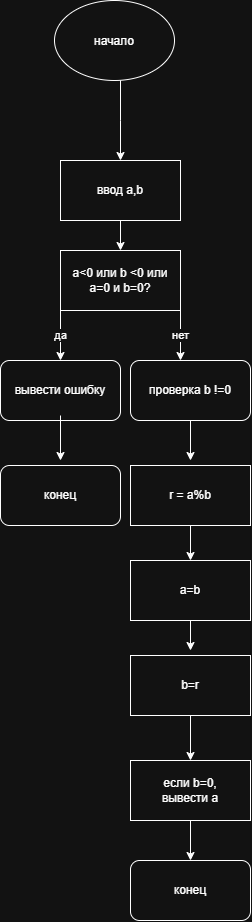

The diagram above was exported from draw.io. Its source (the exported page's mxGraphModel, read from the mxfile embedded in the PNG):
<mxGraphModel dx="1776" dy="1048" grid="1" gridSize="10" guides="1" tooltips="1" connect="1" arrows="1" fold="1" page="1" pageScale="1" pageWidth="827" pageHeight="1169" math="0" shadow="0">
  <root>
    <mxCell id="0" />
    <mxCell id="1" parent="0" />
    <mxCell id="medpt9OFCnz8UCKeBhOK-1" parent="1" style="ellipse;whiteSpace=wrap;html=1;shapeInside=1;" value="начало" vertex="1">
      <mxGeometry height="80" width="120" x="354" y="120" as="geometry" />
    </mxCell>
    <mxCell id="medpt9OFCnz8UCKeBhOK-2" edge="1" parent="1" style="endArrow=classic;html=1;rounded=0;defaultLabelBackgroundColor=page;" value="">
      <mxGeometry height="50" relative="1" width="50" as="geometry">
        <Array as="points">
          <mxPoint x="420" y="240" />
        </Array>
        <mxPoint x="420" y="200" as="sourcePoint" />
        <mxPoint x="420" y="280" as="targetPoint" />
      </mxGeometry>
    </mxCell>
    <mxCell id="medpt9OFCnz8UCKeBhOK-3" parent="1" style="rounded=0;whiteSpace=wrap;html=1;" value="ввод a,b" vertex="1">
      <mxGeometry height="60" width="120" x="360" y="280" as="geometry" />
    </mxCell>
    <mxCell id="medpt9OFCnz8UCKeBhOK-4" edge="1" parent="1" source="medpt9OFCnz8UCKeBhOK-3" style="endArrow=classic;html=1;rounded=0;defaultLabelBackgroundColor=page;exitX=0.5;exitY=1;exitDx=0;exitDy=0;" value="">
      <mxGeometry height="50" relative="1" width="50" as="geometry">
        <mxPoint x="420" y="400" as="sourcePoint" />
        <mxPoint x="420" y="370" as="targetPoint" />
      </mxGeometry>
    </mxCell>
    <mxCell id="medpt9OFCnz8UCKeBhOK-5" parent="1" style="rounded=0;whiteSpace=wrap;html=1;" value="a&amp;lt;0 или b &amp;lt;0 или a=0 и b=0?" vertex="1">
      <mxGeometry height="60" width="120" x="360" y="370" as="geometry" />
    </mxCell>
    <mxCell id="medpt9OFCnz8UCKeBhOK-6" edge="1" parent="1" source="medpt9OFCnz8UCKeBhOK-5" style="endArrow=classic;html=1;rounded=0;defaultLabelBackgroundColor=page;exitX=0;exitY=1;exitDx=0;exitDy=0;" value="да">
      <mxGeometry height="50" relative="1" width="50" as="geometry">
        <mxPoint x="350" y="520" as="sourcePoint" />
        <mxPoint x="360" y="480" as="targetPoint" />
      </mxGeometry>
    </mxCell>
    <mxCell id="medpt9OFCnz8UCKeBhOK-7" edge="1" parent="1" style="endArrow=classic;html=1;rounded=0;defaultLabelBackgroundColor=page;" value="нет">
      <mxGeometry height="50" relative="1" width="50" as="geometry">
        <mxPoint x="480" y="430" as="sourcePoint" />
        <mxPoint x="480" y="480" as="targetPoint" />
      </mxGeometry>
    </mxCell>
    <mxCell id="medpt9OFCnz8UCKeBhOK-8" parent="1" style="rounded=1;whiteSpace=wrap;html=1;roundedPerimeter=1;" value="вывести ошибку" vertex="1">
      <mxGeometry height="60" width="120" x="300" y="480" as="geometry" />
    </mxCell>
    <mxCell id="medpt9OFCnz8UCKeBhOK-9" parent="1" style="rounded=1;whiteSpace=wrap;html=1;roundedPerimeter=1;" value="проверка b !=0" vertex="1">
      <mxGeometry height="60" width="120" x="430" y="480" as="geometry" />
    </mxCell>
    <mxCell id="medpt9OFCnz8UCKeBhOK-10" edge="1" parent="1" style="endArrow=classic;html=1;rounded=0;defaultLabelBackgroundColor=page;exitX=0.5;exitY=1;exitDx=0;exitDy=0;" value="">
      <mxGeometry height="50" relative="1" width="50" as="geometry">
        <mxPoint x="360" y="535" as="sourcePoint" />
        <mxPoint x="360" y="580" as="targetPoint" />
      </mxGeometry>
    </mxCell>
    <mxCell id="medpt9OFCnz8UCKeBhOK-11" edge="1" parent="1" source="medpt9OFCnz8UCKeBhOK-9" style="endArrow=classic;html=1;rounded=0;defaultLabelBackgroundColor=page;exitX=0.5;exitY=1;exitDx=0;exitDy=0;" value="">
      <mxGeometry height="50" relative="1" width="50" as="geometry">
        <mxPoint x="470" y="590" as="sourcePoint" />
        <mxPoint x="490" y="580" as="targetPoint" />
      </mxGeometry>
    </mxCell>
    <mxCell id="medpt9OFCnz8UCKeBhOK-12" parent="1" style="rounded=1;whiteSpace=wrap;html=1;roundedPerimeter=1;" value="конец" vertex="1">
      <mxGeometry height="60" width="120" x="300" y="585" as="geometry" />
    </mxCell>
    <mxCell id="medpt9OFCnz8UCKeBhOK-13" parent="1" style="rounded=0;whiteSpace=wrap;html=1;" value="r = a%b" vertex="1">
      <mxGeometry height="60" width="120" x="430" y="585" as="geometry" />
    </mxCell>
    <mxCell id="medpt9OFCnz8UCKeBhOK-14" edge="1" parent="1" source="medpt9OFCnz8UCKeBhOK-13" style="endArrow=classic;html=1;rounded=0;defaultLabelBackgroundColor=page;exitX=0.5;exitY=1;exitDx=0;exitDy=0;" value="">
      <mxGeometry height="50" relative="1" width="50" x="0.0286" as="geometry">
        <Array as="points" />
        <mxPoint x="500" y="700" as="sourcePoint" />
        <mxPoint x="490" y="680" as="targetPoint" />
      </mxGeometry>
    </mxCell>
    <mxCell id="medpt9OFCnz8UCKeBhOK-15" parent="1" style="rounded=0;whiteSpace=wrap;html=1;" value="a=b" vertex="1">
      <mxGeometry height="60" width="120" x="430" y="680" as="geometry" />
    </mxCell>
    <mxCell id="medpt9OFCnz8UCKeBhOK-16" edge="1" parent="1" style="endArrow=classic;html=1;rounded=0;defaultLabelBackgroundColor=page;" value="">
      <mxGeometry height="50" relative="1" width="50" as="geometry">
        <mxPoint x="490" y="740" as="sourcePoint" />
        <mxPoint x="490" y="770" as="targetPoint" />
      </mxGeometry>
    </mxCell>
    <mxCell id="medpt9OFCnz8UCKeBhOK-17" parent="1" style="rounded=0;whiteSpace=wrap;html=1;" value="b=r" vertex="1">
      <mxGeometry height="60" width="120" x="430" y="775" as="geometry" />
    </mxCell>
    <mxCell id="medpt9OFCnz8UCKeBhOK-19" edge="1" parent="1" source="medpt9OFCnz8UCKeBhOK-17" style="endArrow=classic;html=1;rounded=0;defaultLabelBackgroundColor=page;exitX=0.5;exitY=1;exitDx=0;exitDy=0;" value="">
      <mxGeometry height="50" relative="1" width="50" as="geometry">
        <mxPoint x="510" y="900" as="sourcePoint" />
        <mxPoint x="490" y="880" as="targetPoint" />
      </mxGeometry>
    </mxCell>
    <mxCell id="medpt9OFCnz8UCKeBhOK-20" parent="1" style="rounded=0;whiteSpace=wrap;html=1;" value="если b=0,&lt;div&gt;вывести a&lt;/div&gt;" vertex="1">
      <mxGeometry height="60" width="120" x="430" y="880" as="geometry" />
    </mxCell>
    <mxCell id="medpt9OFCnz8UCKeBhOK-21" edge="1" parent="1" source="medpt9OFCnz8UCKeBhOK-20" style="endArrow=classic;html=1;rounded=0;defaultLabelBackgroundColor=page;exitX=0.5;exitY=1;exitDx=0;exitDy=0;" value="">
      <mxGeometry height="50" relative="1" width="50" as="geometry">
        <mxPoint x="500" y="1010" as="sourcePoint" />
        <mxPoint x="490" y="980" as="targetPoint" />
      </mxGeometry>
    </mxCell>
    <mxCell id="medpt9OFCnz8UCKeBhOK-22" parent="1" style="rounded=1;whiteSpace=wrap;html=1;roundedPerimeter=1;" value="конец" vertex="1">
      <mxGeometry height="60" width="120" x="430" y="980" as="geometry" />
    </mxCell>
  </root>
</mxGraphModel>